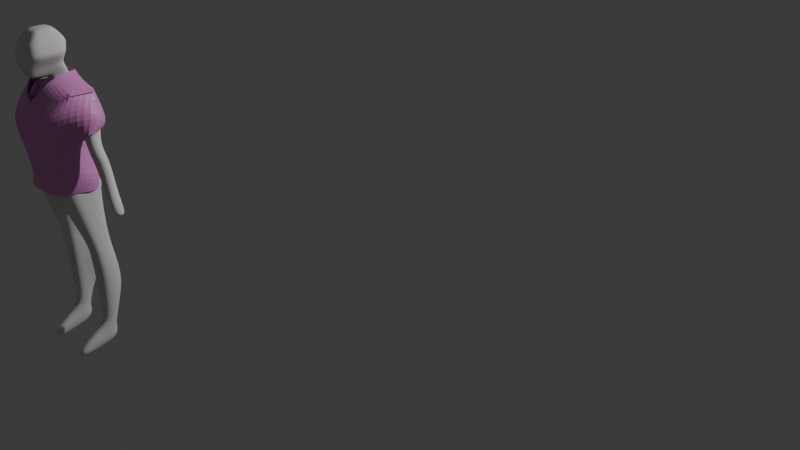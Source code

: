 # Source: lab10.blend  (saved by Blender 4.0.36; exported with 4.5.12 LTS)
import bpy
from mathutils import Matrix  # noqa: F401  (used for matrix-valued properties, if any)

bpy.ops.wm.read_factory_settings(use_empty=True)
scene = bpy.context.scene
scene.name = 'Scene'

# ---- collections
col_collection = bpy.data.collections.new('Collection'); scene.collection.children.link(col_collection)
col_spaghetti = bpy.data.collections.new('Spaghetti'); scene.collection.children.link(col_spaghetti)
col_ogurechik = bpy.data.collections.new('Ogurechik'); scene.collection.children.link(col_ogurechik)

# ---- materials (node trees are filled in below, after node groups)
mat_x = bpy.data.materials.new('Материал')
mat_x.use_transparent_shadow = False

# ---- material node trees
mat_x.use_nodes = True; mat_x.node_tree.nodes.clear()
_N = mat_x.node_tree.nodes; _L = mat_x.node_tree.links
n0 = _N.new('ShaderNodeBsdfPrincipled'); n0.name = 'Принципиальный BSDF'; n0.location = (10, 300)
n0.inputs[0].default_value = (0.8007, 0.2936, 0.6837, 1.0)
n0.inputs[3].default_value = 1.45
n1 = _N.new('ShaderNodeOutputMaterial'); n1.name = 'Вывод материала'; n1.location = (300, 300)
_L.new(n0.outputs[0], n1.inputs[0])
n1.is_active_output = True

# ---- world
world_world = bpy.data.worlds.new('World'); scene.world = world_world
world_world.use_nodes = True; world_world.node_tree.nodes.clear()
_N = world_world.node_tree.nodes; _L = world_world.node_tree.links
n0 = _N.new('ShaderNodeOutputWorld'); n0.name = 'World Output'; n0.location = (300, 300)
n1 = _N.new('ShaderNodeBackground'); n1.name = 'Background'; n1.location = (10, 300)
n1.inputs[0].default_value = (0.05088, 0.05088, 0.05088, 1.0)
_L.new(n1.outputs[0], n0.inputs[0])
n0.is_active_output = True
world_world.color = (0.05088, 0.05088, 0.05088)
world_world.use_sun_shadow = False
world_world.sun_shadow_jitter_overblur = 0.0

# ---- cameras
cam_camera = bpy.data.cameras.new('Camera')
cam_camera.clip_end = 100.0
cam_camera.ortho_scale = 7.314

# ---- lights
light_light = bpy.data.lights.new('Light', 'POINT')
light_light.transmission_factor = 0.0
light_light.energy = 1000.0
light_light.shadow_soft_size = 0.1
light_light.shadow_maximum_resolution = 0.006
light_light.use_absolute_resolution = True

# ---- meshes
me_001 = bpy.data.meshes.new('Куб.001')
me_001.from_pydata([(0.2065, -0.6415, -1.0), (0.3941, -0.2752, 1.0), (0.2309, 0.1484, -1.0), (0.3657, 0.5398, 1.0), (0.4849, 0.7722, -0.4849), (0.487, -0.9405, -0.4849), (0.8861, 0.8678, 0.02222), (0.8431, -0.8678, 0.02222), (0.7248, 0.9764, 0.4667), (0.7191, -0.7525, 0.4667), (0.2753, 0.1896, -1.077), (0.4445, 0.9979, -1.027), (0.2753, 0.2628, -1.358), (0.4444, 1.024, -1.261), (1.585, 0.2147, -1.516), (1.448, 1.26, -1.419), (1.932, -0.2269, -2.222), (1.83, 1.547, -1.772), (1.182, -0.7547, -2.791), (1.369, 1.562, -2.654), (0.9402, -0.4577, -3.719), (0.9188, 1.082, -3.68), (1.133, -0.4411, -4.349), (1.156, 1.143, -4.349), (1.36, -0.4424, -5.415), (1.398, 1.508, -5.445), (1.502, -0.4486, -6.2), (1.399, 1.361, -6.089), (0.004521, 0.1558, -1.0), (0.0, 0.5516, 1.0), (0.3579, 0.4603, -0.7424), (0.2187, -0.2465, -1.0), (0.3799, 0.1323, 1.0), (0.3468, -0.791, -0.7424), (-0.004521, -0.6345, -1.0), (0.0, -0.2705, 1.0), (0.6855, 0.82, -0.2313), (0.665, -0.9041, -0.2313), (0.0, -0.9361, -0.4849), (0.486, -0.08418, -0.4849), (0.0, 0.7987, -0.4849), (0.8054, 0.9221, 0.2444), (0.7811, -0.8101, 0.2444), (0.0, -0.8554, 0.02222), (0.8646, 2.384e-07, 0.02222), (0.0, 0.8554, 0.02222), (0.5452, 0.7581, 0.7333), (0.5566, -0.5138, 0.7333), (-0.0164, -0.7427, 0.4667), (0.7219, 0.1119, 0.4667), (0.0164, 0.9767, 0.4667), (-0.002867, 0.1788, -1.077), (0.3599, 0.5938, -1.052), (0.00989, 0.9956, -1.026), (0.2531, 0.169, -1.038), (0.4647, 0.885, -0.7561), (0.001108, 0.2589, -1.36), (0.3599, 0.6433, -1.31), (0.009874, 1.028, -1.262), (0.2753, 0.2262, -1.218), (0.4444, 1.011, -1.144), (-6.42e-05, 0.2181, -1.512), (1.517, 0.7371, -1.467), (-0.01305, 1.265, -1.419), (0.9461, 1.142, -1.34), (0.9303, 0.2388, -1.437), (-0.007737, -0.2406, -2.224), (1.881, 0.6602, -1.997), (-0.004982, 1.541, -1.772), (1.759, -0.006059, -1.869), (1.639, 1.403, -1.595), (-0.005723, -0.7615, -2.786), (1.276, 0.4037, -2.722), (-0.03587, 1.56, -2.632), (1.557, -0.4908, -2.507), (1.599, 1.555, -2.213), (0.0005512, -0.4587, -3.718), (0.9295, 0.312, -3.7), (0.01313, 1.06, -3.692), (1.144, 1.118, -3.238), (1.061, -0.6062, -3.255), (-0.005974, -0.4363, -4.36), (1.144, 0.351, -4.349), (-0.00222, 1.145, -4.37), (1.037, -0.4494, -4.034), (1.037, 1.112, -4.015), (-0.001728, -0.4504, -5.431), (1.379, 0.5328, -5.43), (-0.007921, 1.518, -5.428), (1.247, -0.4417, -4.882), (1.277, 1.326, -4.897), (-0.005546, -0.441, -6.301), (1.45, 0.4563, -6.145), (-0.0278, 1.342, -6.101), (1.398, 1.435, -5.767), (1.431, -0.4455, -5.808), (1.415, 0.4946, -5.787), (0.001337, -0.4538, -5.819), (0.02101, 0.4498, -6.159), (0.0003791, -0.4437, -4.89), (0.0004043, 1.329, -4.876), (-0.001094, 1.432, -5.77), (-0.005208, -0.4484, -4.022), (-0.006149, 1.101, -4.019), (1.262, 0.4419, -4.89), (1.103, 0.3578, -3.211), (-0.007595, -0.611, -3.257), (1.037, 0.3315, -4.024), (-0.006934, -0.5012, -2.486), (-0.02036, 1.551, -2.202), (-0.03489, 1.307, -3.145), (0.002748, 1.404, -1.596), (1.699, 0.6987, -1.732), (1.578, 0.5319, -2.36), (0.9382, 0.6902, -1.389), (-0.008433, 0.2391, -1.435), (-0.0107, -0.01367, -1.862), (0.0009499, 0.2198, -1.215), (0.009882, 1.012, -1.144), (-0.001265, 1.147, -1.34), (0.004945, 0.8972, -0.7556), (-0.001461, 0.169, -1.032), (0.3599, 0.6186, -1.181), (0.008201, 0.9161, 0.2444), (0.7933, 0.05597, 0.2444), (-0.008201, -0.799, 0.2444), (0.0, 0.8271, -0.2313), (0.6753, -0.04209, -0.2313), (0.0, -0.8957, -0.2313), (0.3589, 0.527, -0.8972), (0.3523, -0.1654, -0.7424), (-0.002261, -0.7853, -0.7424), (0.0, 0.1405, 1.0), (-1.49e-08, -0.2393, -1.0), (-0.008201, -0.5066, 0.7333), (0.5509, 0.1221, 0.7333), (0.008201, 0.7641, 0.7333), (1.541, 0.2947, -8.295), (1.39, 1.263, -8.103), (0.7432, 0.3023, -8.313), (1.49, 0.8656, -8.222), (0.6644, 1.298, -8.146), (0.788, 0.8512, -8.222), (1.654, 0.422, -9.261), (1.405, 1.584, -9.382), (0.7317, 0.396, -8.763), (1.663, 0.9928, -9.261), (0.6792, 1.567, -9.377), (0.7428, 0.9535, -8.7), (1.399, 0.5889, -11.91), (1.282, 1.777, -10.56), (0.8776, 0.5912, -11.91), (1.408, 1.294, -12.04), (0.5565, 1.769, -10.56), (0.8867, 1.29, -12.03), (1.391, 0.4725, -12.39), (0.8696, 0.4748, -12.39), (1.4, 1.092, -12.5), (0.8787, 1.1, -12.5), (1.389, -0.198, -13.55), (0.8676, -0.2263, -13.58), (1.398, 1.327, -13.23), (0.8767, 1.305, -13.18), (1.396, -0.8862, -13.32), (0.8745, -0.9572, -13.35), (1.394, -0.6922, -13.55), (0.8725, -0.7205, -13.58), (2.127, 1.072, -3.212), (1.715, 1.117, -3.649), (2.124, 0.561, -3.216), (1.69, 0.401, -3.654), (2.083, 1.058, -3.19), (2.119, 0.5343, -3.224), (1.912, 1.094, -4.128), (1.917, 0.4614, -4.115), (2.487, 1.053, -3.86), (2.477, 0.4842, -3.859), (2.133, 1.108, -4.508), (2.153, 0.4892, -4.479), (2.833, 1.079, -4.084), (2.818, 0.5119, -4.135), (3.027, 1.025, -5.98), (3.062, 0.4898, -5.911), (3.321, 0.9873, -5.598), (3.318, 0.4588, -5.6), (3.514, 0.9363, -6.235), (3.49, 0.4264, -6.283), (3.964, 0.9299, -6.226), (3.784, 0.4491, -6.225), (-0.007737, -0.2406, -2.224)], [], [(136, 29, 3, 46), (135, 32, 1, 47), (133, 31, 0, 34), (130, 39, 5, 33), (129, 54, 10, 52), (127, 44, 7, 37), (126, 45, 6, 36), (124, 49, 9, 42), (123, 50, 8, 41), (122, 59, 12, 57), (120, 55, 11, 53), (119, 64, 15, 63), (118, 60, 13, 58), (114, 65, 14, 62), (113, 74, 18, 72), (112, 69, 16, 67), (111, 70, 17, 68), (110, 79, 21, 78), (109, 75, 19, 73), (107, 84, 22, 82), (105, 80, 20, 77), (104, 89, 24, 87), (103, 85, 23, 83), (101, 94, 27, 93), (100, 90, 25, 88), (92, 26, 137, 140), (96, 95, 26, 92), (94, 96, 92, 27), (25, 87, 96, 94), (87, 24, 95, 96), (95, 97, 91, 26), (24, 86, 97, 95), (91, 98, 142, 139), (89, 99, 86, 24), (22, 81, 99, 89), (83, 23, 90, 100), (88, 25, 94, 101), (84, 102, 81, 22), (20, 76, 102, 84), (78, 21, 85, 103), (90, 104, 87, 25), (23, 82, 104, 90), (82, 22, 89, 104), (79, 105, 77, 21), (19, 72, 105, 79), (72, 18, 80, 105), (80, 106, 76, 20), (18, 71, 106, 80), (85, 107, 82, 23), (21, 77, 107, 85), (77, 20, 84, 107), (74, 108, 71, 18), (16, 66, 108, 74), (68, 17, 75, 109), (73, 19, 79, 110), (63, 15, 70, 111), (70, 112, 67, 17), (15, 62, 112, 70), (62, 14, 69, 112), (19, 75, 171, 168), (67, 113, 172, 169), (67, 16, 74, 113), (64, 114, 62, 15), (13, 57, 114, 64), (57, 12, 65, 114), (65, 115, 61, 14), (12, 56, 115, 65), (69, 116, 66, 16), (14, 61, 116, 69), (59, 117, 56, 12), (10, 51, 117, 59), (53, 11, 60, 118), (58, 13, 64, 119), (40, 4, 55, 120), (54, 121, 51, 10), (2, 28, 121, 54), (60, 122, 57, 13), (11, 52, 122, 60), (52, 10, 59, 122), (45, 123, 41, 6), (44, 124, 42, 7), (6, 41, 124, 44), (41, 8, 49, 124), (7, 42, 125, 43), (42, 9, 48, 125), (40, 126, 36, 4), (39, 127, 37, 5), (4, 36, 127, 39), (36, 6, 44, 127), (5, 37, 128, 38), (37, 7, 43, 128), (55, 129, 52, 11), (4, 30, 129, 55), (30, 2, 54, 129), (31, 130, 33, 0), (2, 30, 130, 31), (30, 4, 39, 130), (0, 33, 131, 34), (33, 5, 38, 131), (32, 132, 35, 1), (3, 29, 132, 32), (28, 2, 31, 133), (9, 47, 134, 48), (47, 1, 35, 134), (49, 135, 47, 9), (8, 46, 135, 49), (46, 3, 32, 135), (50, 136, 46, 8), (138, 140, 146, 144), (139, 142, 148, 145), (27, 92, 140, 138), (98, 93, 141, 142), (93, 27, 138, 141), (26, 91, 139, 137), (143, 145, 151, 149), (148, 147, 153, 154), (141, 138, 144, 147), (142, 141, 147, 148), (137, 139, 145, 143), (140, 137, 143, 146), (154, 153, 150, 152), (151, 154, 158, 156), (146, 143, 149, 152), (145, 148, 154, 151), (144, 146, 152, 150), (147, 144, 150, 153), (158, 157, 161, 162), (154, 152, 157, 158), (149, 151, 156, 155), (152, 149, 155, 157), (160, 162, 161, 159), (157, 155, 159, 161), (156, 158, 162, 160), (156, 160, 166, 164), (163, 164, 166, 165), (160, 159, 165, 166), (159, 155, 163, 165), (155, 156, 164, 163), (168, 171, 175, 173), (167, 169, 172, 171), (72, 19, 168, 170), (113, 72, 170, 172), (17, 67, 169, 167), (75, 17, 167, 171), (176, 174, 178, 180), (171, 172, 176, 175), (172, 170, 174, 176), (170, 168, 173, 174), (178, 177, 181, 182), (174, 173, 177, 178), (175, 176, 180, 179), (173, 175, 179, 177), (183, 184, 188, 187), (179, 180, 184, 183), (177, 179, 183, 181), (180, 178, 182, 184), (187, 188, 186, 185), (181, 183, 187, 185), (184, 182, 186, 188), (182, 181, 185, 186)])
me_001.polygons.foreach_set('use_smooth', [True] * 160)
_uv = me_001.uv_layers.new(name='UVКарта')
_uv.uv.foreach_set('vector', [0.5917, 0.375, 0.625, 0.375, 0.625, 0.5, 0.5917, 0.5, 0.5917, 0.625, 0.625, 0.625, 0.625, 0.75, 0.5917, 0.75, 0.25, 0.625, 0.375, 0.625, 0.375, 0.75, 0.25, 0.75, 0.4028, 0.625, 0.4306, 0.625, 0.4306, 0.75, 0.4028, 0.75, 0.4028, 0.5, 0.375, 0.5, 0.375, 0.5, 0.4028, 0.5, 0.4667, 0.625, 0.5028, 0.625, 0.5028, 0.75, 0.4667, 0.75, 0.4667, 0.375, 0.5028, 0.375, 0.5028, 0.5, 0.4667, 0.5, 0.5306, 0.625, 0.5583, 0.625, 0.5583, 0.75, 0.5306, 0.75, 0.5306, 0.375, 0.5583, 0.375, 0.5583, 0.5, 0.5306, 0.5, 0.4028, 0.5, 0.375, 0.5, 0.375, 0.5, 0.4028, 0.5, 0.4306, 0.375, 0.4306, 0.5, 0.4306, 0.5, 0.4306, 0.375, 0.4306, 0.375, 0.4306, 0.5, 0.4306, 0.5, 0.4306, 0.375, 0.4306, 0.375, 0.4306, 0.5, 0.4306, 0.5, 0.4306, 0.375, 0.4028, 0.5, 0.375, 0.5, 0.375, 0.5, 0.4028, 0.5, 0.4028, 0.5, 0.375, 0.5, 0.375, 0.5, 0.4028, 0.5, 0.4028, 0.5, 0.375, 0.5, 0.375, 0.5, 0.4028, 0.5, 0.4306, 0.375, 0.4306, 0.5, 0.4306, 0.5, 0.4306, 0.375, 0.4306, 0.375, 0.4306, 0.5, 0.4306, 0.5, 0.4306, 0.375, 0.4306, 0.375, 0.4306, 0.5, 0.4306, 0.5, 0.4306, 0.375, 0.4028, 0.5, 0.375, 0.5, 0.375, 0.5, 0.4028, 0.5, 0.4028, 0.5, 0.375, 0.5, 0.375, 0.5, 0.4028, 0.5, 0.4028, 0.5, 0.375, 0.5, 0.375, 0.5, 0.4028, 0.5, 0.4306, 0.375, 0.4306, 0.5, 0.4306, 0.5, 0.4306, 0.375, 0.4306, 0.375, 0.4306, 0.5, 0.4306, 0.5, 0.4306, 0.375, 0.4306, 0.375, 0.4306, 0.5, 0.4306, 0.5, 0.4306, 0.375, 0.4028, 0.5, 0.375, 0.5, 0.375, 0.5, 0.4028, 0.5, 0.4028, 0.5, 0.375, 0.5, 0.375, 0.5, 0.4028, 0.5, 0.4306, 0.5, 0.4028, 0.5, 0.4028, 0.5, 0.4306, 0.5, 0.4306, 0.5, 0.4028, 0.5, 0.4028, 0.5, 0.4306, 0.5, 0.4028, 0.5, 0.375, 0.5, 0.375, 0.5, 0.4028, 0.5, 0.375, 0.5, 0.25, 0.5, 0.25, 0.5, 0.375, 0.5, 0.375, 0.5, 0.25, 0.5, 0.25, 0.5, 0.375, 0.5, 0.0, 0.0, 0.0, 0.0, 0.0, 0.0, 0.0, 0.0, 0.375, 0.5, 0.25, 0.5, 0.25, 0.5, 0.375, 0.5, 0.375, 0.5, 0.25, 0.5, 0.25, 0.5, 0.375, 0.5, 0.4306, 0.375, 0.4306, 0.5, 0.4306, 0.5, 0.4306, 0.375, 0.4306, 0.375, 0.4306, 0.5, 0.4306, 0.5, 0.4306, 0.375, 0.375, 0.5, 0.25, 0.5, 0.25, 0.5, 0.375, 0.5, 0.375, 0.5, 0.25, 0.5, 0.25, 0.5, 0.375, 0.5, 0.4306, 0.375, 0.4306, 0.5, 0.4306, 0.5, 0.4306, 0.375, 0.4306, 0.5, 0.4028, 0.5, 0.4028, 0.5, 0.4306, 0.5, 0.4306, 0.5, 0.4028, 0.5, 0.4028, 0.5, 0.4306, 0.5, 0.4028, 0.5, 0.375, 0.5, 0.375, 0.5, 0.4028, 0.5, 0.4306, 0.5, 0.4028, 0.5, 0.4028, 0.5, 0.4306, 0.5, 0.4306, 0.5, 0.4028, 0.5, 0.4028, 0.5, 0.4306, 0.5, 0.4028, 0.5, 0.375, 0.5, 0.375, 0.5, 0.4028, 0.5, 0.375, 0.5, 0.25, 0.5, 0.25, 0.5, 0.375, 0.5, 0.375, 0.5, 0.25, 0.5, 0.25, 0.5, 0.375, 0.5, 0.4306, 0.5, 0.4028, 0.5, 0.4028, 0.5, 0.4306, 0.5, 0.4306, 0.5, 0.4028, 0.5, 0.4028, 0.5, 0.4306, 0.5, 0.4028, 0.5, 0.375, 0.5, 0.375, 0.5, 0.4028, 0.5, 0.375, 0.5, 0.25, 0.5, 0.25, 0.5, 0.375, 0.5, 0.375, 0.5, 0.25, 0.5, 0.25, 0.5, 0.375, 0.5, 0.4306, 0.375, 0.4306, 0.5, 0.4306, 0.5, 0.4306, 0.375, 0.4306, 0.375, 0.4306, 0.5, 0.4306, 0.5, 0.4306, 0.375, 0.4306, 0.375, 0.4306, 0.5, 0.4306, 0.5, 0.4306, 0.375, 0.4306, 0.5, 0.4028, 0.5, 0.4028, 0.5, 0.4306, 0.5, 0.4306, 0.5, 0.4028, 0.5, 0.4028, 0.5, 0.4306, 0.5, 0.4028, 0.5, 0.375, 0.5, 0.375, 0.5, 0.4028, 0.5, 0.4306, 0.5, 0.4306, 0.5, 0.4306, 0.5, 0.4306, 0.5, 0.4028, 0.5, 0.4028, 0.5, 0.4028, 0.5, 0.4028, 0.5, 0.4028, 0.5, 0.375, 0.5, 0.375, 0.5, 0.4028, 0.5, 0.4306, 0.5, 0.4028, 0.5, 0.4028, 0.5, 0.4306, 0.5, 0.4306, 0.5, 0.4028, 0.5, 0.4028, 0.5, 0.4306, 0.5, 0.4028, 0.5, 0.375, 0.5, 0.375, 0.5, 0.4028, 0.5, 0.375, 0.5, 0.25, 0.5, 0.25, 0.5, 0.375, 0.5, 0.375, 0.5, 0.25, 0.5, 0.25, 0.5, 0.375, 0.5, 0.375, 0.5, 0.25, 0.5, 0.25, 0.5, 0.375, 0.5, 0.375, 0.5, 0.25, 0.5, 0.25, 0.5, 0.375, 0.5, 0.375, 0.5, 0.25, 0.5, 0.25, 0.5, 0.375, 0.5, 0.375, 0.5, 0.25, 0.5, 0.25, 0.5, 0.375, 0.5, 0.4306, 0.375, 0.4306, 0.5, 0.4306, 0.5, 0.4306, 0.375, 0.4306, 0.375, 0.4306, 0.5, 0.4306, 0.5, 0.4306, 0.375, 0.4306, 0.375, 0.4306, 0.5, 0.4306, 0.5, 0.4306, 0.375, 0.375, 0.5, 0.25, 0.5, 0.25, 0.5, 0.375, 0.5, 0.375, 0.5, 0.25, 0.5, 0.25, 0.5, 0.375, 0.5, 0.4306, 0.5, 0.4028, 0.5, 0.4028, 0.5, 0.4306, 0.5, 0.4306, 0.5, 0.4028, 0.5, 0.4028, 0.5, 0.4306, 0.5, 0.4028, 0.5, 0.375, 0.5, 0.375, 0.5, 0.4028, 0.5, 0.5028, 0.375, 0.5306, 0.375, 0.5306, 0.5, 0.5028, 0.5, 0.5028, 0.625, 0.5306, 0.625, 0.5306, 0.75, 0.5028, 0.75, 0.5028, 0.5, 0.5306, 0.5, 0.5306, 0.625, 0.5028, 0.625, 0.5306, 0.5, 0.5583, 0.5, 0.5583, 0.625, 0.5306, 0.625, 0.5028, 0.75, 0.5306, 0.75, 0.5306, 0.875, 0.5028, 0.875, 0.5306, 0.75, 0.5583, 0.75, 0.5583, 0.875, 0.5306, 0.875, 0.4306, 0.375, 0.4667, 0.375, 0.4667, 0.5, 0.4306, 0.5, 0.4306, 0.625, 0.4667, 0.625, 0.4667, 0.75, 0.4306, 0.75, 0.4306, 0.5, 0.4667, 0.5, 0.4667, 0.625, 0.4306, 0.625, 0.4667, 0.5, 0.5028, 0.5, 0.5028, 0.625, 0.4667, 0.625, 0.4306, 0.75, 0.4667, 0.75, 0.4667, 0.875, 0.4306, 0.875, 0.4667, 0.75, 0.5028, 0.75, 0.5028, 0.875, 0.4667, 0.875, 0.4306, 0.5, 0.4028, 0.5, 0.4028, 0.5, 0.4306, 0.5, 0.4306, 0.5, 0.4028, 0.5, 0.4028, 0.5, 0.4306, 0.5, 0.4028, 0.5, 0.375, 0.5, 0.375, 0.5, 0.4028, 0.5, 0.375, 0.625, 0.4028, 0.625, 0.4028, 0.75, 0.375, 0.75, 0.375, 0.5, 0.4028, 0.5, 0.4028, 0.625, 0.375, 0.625, 0.4028, 0.5, 0.4306, 0.5, 0.4306, 0.625, 0.4028, 0.625, 0.375, 0.75, 0.4028, 0.75, 0.4028, 0.875, 0.375, 0.875, 0.4028, 0.75, 0.4306, 0.75, 0.4306, 0.875, 0.4028, 0.875, 0.625, 0.625, 0.75, 0.625, 0.75, 0.75, 0.625, 0.75, 0.625, 0.5, 0.75, 0.5, 0.75, 0.625, 0.625, 0.625, 0.25, 0.5, 0.375, 0.5, 0.375, 0.625, 0.25, 0.625, 0.5583, 0.75, 0.5917, 0.75, 0.5917, 0.875, 0.5583, 0.875, 0.5917, 0.75, 0.625, 0.75, 0.625, 0.875, 0.5917, 0.875, 0.5583, 0.625, 0.5917, 0.625, 0.5917, 0.75, 0.5583, 0.75, 0.5583, 0.5, 0.5917, 0.5, 0.5917, 0.625, 0.5583, 0.625, 0.5917, 0.5, 0.625, 0.5, 0.625, 0.625, 0.5917, 0.625, 0.5583, 0.375, 0.5917, 0.375, 0.5917, 0.5, 0.5583, 0.5, 0.4306, 0.5, 0.4028, 0.5, 0.4028, 0.5, 0.4306, 0.5, 0.0, 0.0, 0.0, 0.0, 0.0, 0.0, 0.0, 0.0, 0.4306, 0.5, 0.4028, 0.5, 0.4028, 0.5, 0.4306, 0.5, 0.0, 0.0, 0.0, 0.0, 0.0, 0.0, 0.0, 0.0, 0.4306, 0.375, 0.4306, 0.5, 0.4306, 0.5, 0.4306, 0.375, 0.375, 0.5, 0.25, 0.5, 0.25, 0.5, 0.375, 0.5, 0.375, 0.5, 0.25, 0.5, 0.25, 0.5, 0.375, 0.5, 0.0, 0.0, 0.0, 0.0, 0.0, 0.0, 0.0, 0.0, 0.4306, 0.375, 0.4306, 0.5, 0.4306, 0.5, 0.4306, 0.375, 0.0, 0.0, 0.0, 0.0, 0.0, 0.0, 0.0, 0.0, 0.375, 0.5, 0.25, 0.5, 0.25, 0.5, 0.375, 0.5, 0.4028, 0.5, 0.375, 0.5, 0.375, 0.5, 0.4028, 0.5, 0.4028, 0.375, 0.4306, 0.375, 0.4306, 0.5, 0.4028, 0.5, 0.0, 0.0, 0.0, 0.0, 0.0, 0.0, 0.0, 0.0, 0.4028, 0.5, 0.375, 0.5, 0.375, 0.5, 0.4028, 0.5, 0.0, 0.0, 0.0, 0.0, 0.0, 0.0, 0.0, 0.0, 0.4306, 0.5, 0.4028, 0.5, 0.4028, 0.5, 0.4306, 0.5, 0.4306, 0.375, 0.4306, 0.5, 0.4306, 0.5, 0.4306, 0.375, 0.4028, 0.375, 0.4028, 0.5, 0.4028, 0.5, 0.4028, 0.375, 0.4028, 0.375, 0.4028, 0.5, 0.4028, 0.5, 0.4028, 0.375, 0.375, 0.5, 0.25, 0.5, 0.25, 0.5, 0.375, 0.5, 0.4028, 0.5, 0.375, 0.5, 0.375, 0.5, 0.4028, 0.5, 0.375, 0.375, 0.4028, 0.375, 0.4028, 0.5, 0.375, 0.5, 0.4028, 0.5, 0.375, 0.5, 0.375, 0.5, 0.4028, 0.5, 0.0, 0.0, 0.0, 0.0, 0.0, 0.0, 0.0, 0.0, 0.0, 0.0, 0.0, 0.0, 0.0, 0.0, 0.0, 0.0, 0.375, 0.5, 0.25, 0.5, 0.25, 0.5, 0.375, 0.5, 0.375, 0.375, 0.375, 0.5, 0.375, 0.5, 0.375, 0.375, 0.375, 0.5, 0.375, 0.5, 0.375, 0.5, 0.375, 0.5, 0.375, 0.5, 0.25, 0.5, 0.25, 0.5, 0.375, 0.5, 0.4306, 0.5, 0.4306, 0.5, 0.4306, 0.5, 0.4306, 0.5, 0.4306, 0.5, 0.4028, 0.5, 0.4028, 0.5, 0.4306, 0.5, 0.4028, 0.5, 0.4306, 0.5, 0.4306, 0.5, 0.4028, 0.5, 0.4028, 0.5, 0.4028, 0.5, 0.4028, 0.5, 0.4028, 0.5, 0.4306, 0.5, 0.4028, 0.5, 0.4028, 0.5, 0.4306, 0.5, 0.4306, 0.5, 0.4306, 0.5, 0.4306, 0.5, 0.4306, 0.5, 0.4028, 0.5, 0.4028, 0.5, 0.4028, 0.5, 0.4028, 0.5, 0.4306, 0.5, 0.4028, 0.5, 0.4028, 0.5, 0.4306, 0.5, 0.4028, 0.5, 0.4028, 0.5, 0.4028, 0.5, 0.4028, 0.5, 0.4028, 0.5, 0.4306, 0.5, 0.4306, 0.5, 0.4028, 0.5, 0.4028, 0.5, 0.4306, 0.5, 0.4306, 0.5, 0.4028, 0.5, 0.4028, 0.5, 0.4306, 0.5, 0.4306, 0.5, 0.4028, 0.5, 0.4306, 0.5, 0.4028, 0.5, 0.4028, 0.5, 0.4306, 0.5, 0.4306, 0.5, 0.4306, 0.5, 0.4306, 0.5, 0.4306, 0.5, 0.4306, 0.5, 0.4028, 0.5, 0.4028, 0.5, 0.4306, 0.5, 0.4306, 0.5, 0.4028, 0.5, 0.4028, 0.5, 0.4306, 0.5, 0.4306, 0.5, 0.4306, 0.5, 0.4306, 0.5, 0.4306, 0.5, 0.4028, 0.5, 0.4028, 0.5, 0.4028, 0.5, 0.4028, 0.5, 0.4306, 0.5, 0.4028, 0.5, 0.4028, 0.5, 0.4306, 0.5, 0.4306, 0.5, 0.4306, 0.5, 0.4306, 0.5, 0.4306, 0.5, 0.4028, 0.5, 0.4028, 0.5, 0.4028, 0.5, 0.4028, 0.5, 0.4028, 0.5, 0.4306, 0.5, 0.4306, 0.5, 0.4028, 0.5])
me_001.update()
me_001_1 = bpy.data.meshes.new('Плоскость.001')
me_001_1.from_pydata([(0.5841, -0.002451, 0.1384), (0.6019, -0.002451, 0.1402), (0.6067, 0.009069, 0.1369), (0.691, 0.1183, 0.122), (0.8324, 0.1929, 0.08353), (0.9506, 0.2235, 0.002508), (0.9896, 0.2091, -0.1033), (0.9764, 0.1479, -0.1919), (0.1436, 0.6293, -0.1808), (0.04789, 0.3574, -0.2579), (0.01685, 0.4099, 0.004524), (0.4463, 0.1778, 0.1803), (0.6361, 0.3927, 0.07142), (0.7498, 0.5223, -0.0299), (0.7339, 0.5269, -0.2177), (0.7088, 0.2874, -0.2795), (0.7497, 0.5099, -0.02012), (0.4538, 0.5394, 0.1038), (0.7395, 0.4871, -0.2192), (0.5529, 0.7233, -0.1335), (0.2216, 0.7442, -0.331), (0.7941, -0.1774, -0.2474), (0.9451, 0.03486, -0.2389), (0.2112, 0.7876, -0.06912), (0.06768, 0.009809, -0.2819), (0.5202, -0.05198, -0.3084), (0.4653, -0.1313, -0.3062), (0.2932, -0.1732, -0.2616), (-0.5573, 0.1362, -0.4032), (-0.3101, -0.1166, -0.1904), (0.3688, -0.1018, 0.2075), (0.3229, 0.2275, 0.2435), (0.05849, 0.3128, 0.1383), (0.3769, 0.3977, 0.1893), (0.4138, 0.01452, 0.2096), (0.2511, 0.06992, 0.2384), (0.2289, 0.02353, 0.2221), (-0.1032, -0.1105, 0.1644), (-0.04912, 0.01023, 0.2009), (0.009196, 0.06494, 0.2506), (-0.5064, -0.01726, 0.1826), (-0.5295, 0.02282, 0.1843), (-0.5695, 0.2388, 0.1398), (-0.6382, 0.484, 0.024), (-0.5741, 0.4987, -0.09036), (-0.6403, 0.4664, -0.2343), (-0.7555, 0.007825, -0.3069), (-0.8225, -0.06259, 0.1589), (-0.8351, -0.02941, 0.163), (-0.8207, 0.2693, 0.1681), (-0.817, 0.4213, 0.08174), (-0.8217, 0.4634, -0.05239), (-0.8527, 0.5147, -0.1811), (-0.8662, -0.05313, -0.3333)], [(0, 1), (1, 2), (13, 16), (14, 18)], [(4, 3, 11, 12), (5, 4, 12, 13), (6, 5, 13, 14), (7, 6, 14, 15), (17, 19, 18, 16), (19, 20, 15, 18), (15, 25, 22, 7), (21, 22, 25, 26), (20, 24, 25, 15), (26, 25, 24, 27), (9, 24, 20, 8), (8, 20, 19, 23), (19, 17, 10, 23), (10, 28, 24, 9), (27, 24, 28, 29), (17, 16, 12, 33), (32, 10, 17, 33), (31, 33, 12, 11), (30, 34, 2, 0), (2, 34, 11, 3), (31, 11, 34, 35), (36, 35, 34, 30), (38, 35, 36, 37), (35, 38, 39, 31), (32, 33, 31, 39), (38, 37, 40, 41), (42, 39, 38, 41), (43, 32, 39, 42), (44, 10, 32, 43), (28, 10, 44, 45), (29, 28, 45, 46), (41, 40, 47, 48), (42, 41, 48, 49), (43, 42, 49, 50), (44, 43, 50, 51), (45, 44, 51, 52), (46, 45, 52, 53)])
_uv = me_001_1.uv_layers.new(name='UVКарта')
_uv.uv.foreach_set('vector', [0.0, 0.0, 0.0, 0.0, 0.0, 0.0, 0.0, 0.0, 0.0, 0.0, 0.0, 0.0, 0.0, 0.0, 0.0, 0.0, 0.0, 0.0, 0.0, 0.0, 0.0, 0.0, 0.0, 0.0, 0.0, 0.0, 0.0, 0.0, 0.0, 0.0, 0.0, 0.0, 0.0, 0.0, 0.0, 0.0, 0.0, 0.0, 0.0, 0.0, 0.0, 0.0, 0.0, 0.0, 0.0, 0.0, 0.0, 0.0, 0.0, 0.0, 0.0, 0.0, 0.0, 0.0, 0.0, 0.0, 0.0, 0.0, 0.0, 0.0, 0.0, 0.0, 0.0, 0.0, 0.0, 0.0, 0.0, 0.0, 0.0, 0.0, 0.0, 0.0, 0.0, 0.0, 0.0, 0.0, 0.0, 0.0, 0.0, 0.0, 0.0, 0.0, 0.0, 0.0, 0.0, 0.0, 0.0, 0.0, 0.0, 0.0, 0.0, 0.0, 0.0, 0.0, 0.0, 0.0, 0.0, 0.0, 0.0, 0.0, 0.0, 0.0, 0.0, 0.0, 0.0, 0.0, 0.0, 0.0, 0.0, 0.0, 0.0, 0.0, 0.0, 0.0, 0.0, 0.0, 0.0, 0.0, 0.0, 0.0, 0.0, 0.0, 0.0, 0.0, 0.0, 0.0, 0.0, 0.0, 0.0, 0.0, 0.0, 0.0, 0.0, 0.0, 0.0, 0.0, 0.0, 0.0, 0.0, 0.0, 0.0, 0.0, 0.0, 0.0, 0.0, 0.0, 0.0, 0.0, 0.0, 0.0, 0.0, 0.0, 0.0, 0.0, 0.0, 0.0, 0.0, 0.0, 0.0, 0.0, 0.0, 0.0, 0.0, 0.0, 0.0, 0.0, 0.0, 0.0, 0.0, 0.0, 0.0, 0.0, 0.0, 0.0, 0.0, 0.0, 0.0, 0.0, 0.0, 0.0, 0.0, 0.0, 0.0, 0.0, 0.0, 0.0, 0.0, 0.0, 0.0, 0.0, 0.0, 0.0, 0.0, 0.0, 0.0, 0.0, 0.0, 0.0, 0.0, 0.0, 0.0, 0.0, 0.0, 0.0, 0.0, 0.0, 0.0, 0.0, 0.0, 0.0, 0.0, 0.0, 0.0, 0.0, 0.0, 0.0, 0.0, 0.0, 0.0, 0.0, 0.0, 0.0, 0.0, 0.0, 0.0, 0.0, 0.0, 0.0, 0.0, 0.0, 0.0, 0.0, 0.0, 0.0, 0.0, 0.0, 0.0, 0.0, 0.0, 0.0, 0.0, 0.0, 0.0, 0.0, 0.0, 0.0, 0.0, 0.0, 0.0, 0.0, 0.0, 0.0, 0.0, 0.0, 0.0, 0.0, 0.0, 0.0, 0.0, 0.0, 0.0, 0.0, 0.0, 0.0, 0.0, 0.0, 0.0, 0.0, 0.0, 0.0, 0.0, 0.0, 0.0, 0.0, 0.0, 0.0, 0.0, 0.0, 0.0, 0.0, 0.0, 0.0, 0.0, 0.0, 0.0, 0.0, 0.0, 0.0, 0.0, 0.0, 0.0, 0.0, 0.0, 0.0, 0.0, 0.0])
me_001_1.materials.append(mat_x)
me_001_1.update()
me_x = bpy.data.meshes.new('Плоскость')
me_x.from_pydata([(0.0, 0.0, 0.0), (0.01643, -0.128, -0.007194), (0.01095, -0.2144, -0.02019)], [(0, 1), (1, 2)], [])
_uv = me_x.uv_layers.new(name='UVКарта')
_uv.uv.foreach_set('vector', [])
me_x.update()

# ---- objects
ob_light = bpy.data.objects.new('Light', light_light)
ob_camera = bpy.data.objects.new('Camera', cam_camera)
ob_x = bpy.data.objects.new('Алешка', me_001)
ob_x_1 = bpy.data.objects.new('Одежда', me_001_1)
ob_x_2 = bpy.data.objects.new('Штанишки', me_x)
ob_x_3 = bpy.data.objects.new('Пустышка', None)
ob_001 = bpy.data.objects.new('Пустышка.001', None)

# ---- transforms, parenting, visibility, modifiers, constraints
ob_light.location = (4.076, 1.005, 5.904)
ob_light.rotation_euler = (0.6503, 0.05522, 1.866)
ob_light.lock_rotations_4d = False
ob_light.empty_display_type = 'ARROWS'
ob_light.color = (0.0, 0.0, 0.0, 0.0)
ob_light.lineart.crease_threshold = 0.0
ob_camera.location = (7.359, -6.926, 4.958)
ob_camera.rotation_euler = (1.109, 0.0, 0.8149)
ob_camera.lock_rotations_4d = False
ob_camera.empty_display_type = 'ARROWS'
ob_camera.color = (0.0, 0.0, 0.0, 0.0)
ob_camera.display_type = 'WIRE'
ob_camera.lineart.crease_threshold = 0.0
ob_x.location = (0.01139, -3.537, 2.526)
ob_x.scale = (0.18, 0.18, 0.18)
_m = ob_x.modifiers.new('Симметрия', 'MIRROR')
_m = ob_x.modifiers.new('Подразделения', 'SUBSURF')
ob_x_1.location = (0.01, -3.53, 1.891)
ob_x_1.rotation_euler = (1.571, -1.571, 0.0)
ob_x_1.scale = (0.4873, 0.5681, 1.0)
_m = ob_x_1.modifiers.new('Симметрия', 'MIRROR')
_m.use_clip = True
_m.mirror_object = ob_x
_m = ob_x_1.modifiers.new('Подразделения', 'SUBSURF')
_m.levels = 3
ob_x_2.location = (0.01163, -3.619, 1.478)
ob_x_2.rotation_euler = (1.571, -1.571, 0.0)
_m = ob_x_2.modifiers.new('Подразделения', 'SUBSURF')
_m.levels = 2
_m = ob_x_2.modifiers.new('Симметрия', 'MIRROR')
ob_x_3.location = (1.828, -3.343, 1.45)
ob_x_3.rotation_euler = (1.571, -0.0, 0.0)
ob_x_3.empty_display_type = 'IMAGE'
ob_x_3.empty_display_size = 5.0
ob_001.location = (-0.7528, -3.928, 1.45)
ob_001.rotation_euler = (1.571, -0.0, 1.571)
ob_001.empty_display_type = 'IMAGE'
ob_001.empty_display_size = 5.0

# ---- collection membership
col_collection.objects.link(ob_light)
col_collection.objects.link(ob_camera)
col_collection.objects.link(ob_x)
col_collection.objects.link(ob_x_1)
col_collection.objects.link(ob_x_2)
col_ogurechik.objects.link(ob_x_3)
col_ogurechik.objects.link(ob_001)

# ---- scene / render settings (as saved in the file)
scene.camera = ob_camera
scene.frame_start = 1; scene.frame_end = 250; scene.frame_set(10)
scene.render.engine = 'BLENDER_EEVEE_NEXT'
scene.cycles.sampling_pattern = 'TABULATED_SOBOL'
bpy.context.view_layer.update()
